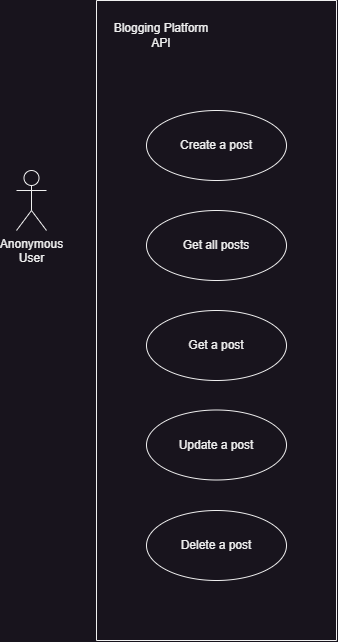

The diagram above was exported from draw.io. Its source (the exported page's mxGraphModel, read from the mxfile embedded in the PNG):
<mxGraphModel dx="1687" dy="1040" grid="1" gridSize="10" guides="1" tooltips="1" connect="1" arrows="1" fold="1" page="1" pageScale="1" pageWidth="827" pageHeight="1169" math="0" shadow="0">
  <root>
    <mxCell id="0" />
    <mxCell id="1" parent="0" />
    <mxCell id="Np-2wT9SPwXAzYNQxNWR-1" value="" style="swimlane;startSize=0;" vertex="1" parent="1">
      <mxGeometry x="230" y="140" width="240" height="640" as="geometry" />
    </mxCell>
    <mxCell id="Np-2wT9SPwXAzYNQxNWR-3" value="Blogging Platform API" style="text;html=1;align=center;verticalAlign=middle;whiteSpace=wrap;rounded=0;" vertex="1" parent="Np-2wT9SPwXAzYNQxNWR-1">
      <mxGeometry x="10" y="20" width="110" height="30" as="geometry" />
    </mxCell>
    <mxCell id="Np-2wT9SPwXAzYNQxNWR-5" value="Update a post" style="ellipse;whiteSpace=wrap;html=1;" vertex="1" parent="Np-2wT9SPwXAzYNQxNWR-1">
      <mxGeometry x="50" y="409.5" width="140" height="70" as="geometry" />
    </mxCell>
    <mxCell id="Np-2wT9SPwXAzYNQxNWR-6" value="Delete a post" style="ellipse;whiteSpace=wrap;html=1;" vertex="1" parent="Np-2wT9SPwXAzYNQxNWR-1">
      <mxGeometry x="50" y="510" width="140" height="70" as="geometry" />
    </mxCell>
    <mxCell id="Np-2wT9SPwXAzYNQxNWR-7" value="Get a post" style="ellipse;whiteSpace=wrap;html=1;" vertex="1" parent="Np-2wT9SPwXAzYNQxNWR-1">
      <mxGeometry x="50" y="310" width="140" height="70" as="geometry" />
    </mxCell>
    <mxCell id="Np-2wT9SPwXAzYNQxNWR-9" value="Get all posts" style="ellipse;whiteSpace=wrap;html=1;" vertex="1" parent="Np-2wT9SPwXAzYNQxNWR-1">
      <mxGeometry x="50" y="210" width="140" height="70" as="geometry" />
    </mxCell>
    <mxCell id="Np-2wT9SPwXAzYNQxNWR-4" value="Create a post" style="ellipse;whiteSpace=wrap;html=1;" vertex="1" parent="Np-2wT9SPwXAzYNQxNWR-1">
      <mxGeometry x="50" y="110" width="140" height="70" as="geometry" />
    </mxCell>
    <mxCell id="Np-2wT9SPwXAzYNQxNWR-2" value="Anonymous&lt;br&gt;User" style="shape=umlActor;html=1;verticalLabelPosition=bottom;verticalAlign=top;align=center;" vertex="1" parent="1">
      <mxGeometry x="150" y="310" width="30" height="60" as="geometry" />
    </mxCell>
  </root>
</mxGraphModel>